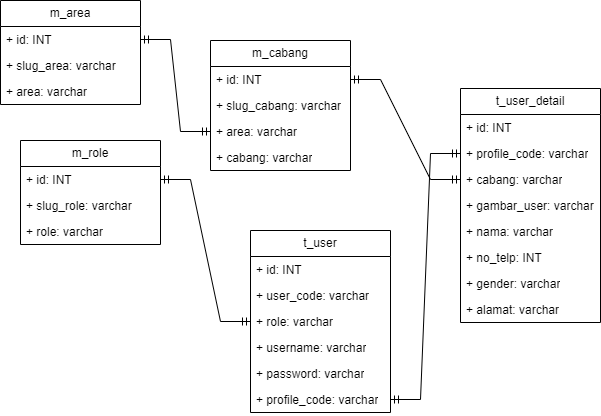

The diagram above was exported from draw.io. Its source (the exported page's mxGraphModel, read from the mxfile embedded in the PNG):
<mxGraphModel dx="1660" dy="815" grid="1" gridSize="10" guides="1" tooltips="1" connect="1" arrows="1" fold="1" page="1" pageScale="1" pageWidth="2339" pageHeight="3300" math="0" shadow="0">
  <root>
    <mxCell id="0" />
    <mxCell id="1" parent="0" />
    <mxCell id="Jflcp1G6DArttqs03eXN-6" value="m_cabang" style="swimlane;fontStyle=0;childLayout=stackLayout;horizontal=1;startSize=26;fillColor=none;horizontalStack=0;resizeParent=1;resizeParentMax=0;resizeLast=0;collapsible=1;marginBottom=0;whiteSpace=wrap;html=1;" vertex="1" parent="1">
      <mxGeometry x="550" y="140" width="140" height="130" as="geometry" />
    </mxCell>
    <mxCell id="Jflcp1G6DArttqs03eXN-7" value="+ id: INT" style="text;strokeColor=none;fillColor=none;align=left;verticalAlign=top;spacingLeft=4;spacingRight=4;overflow=hidden;rotatable=0;points=[[0,0.5],[1,0.5]];portConstraint=eastwest;whiteSpace=wrap;html=1;" vertex="1" parent="Jflcp1G6DArttqs03eXN-6">
      <mxGeometry y="26" width="140" height="26" as="geometry" />
    </mxCell>
    <mxCell id="Jflcp1G6DArttqs03eXN-21" value="+ slug_cabang: varchar" style="text;strokeColor=none;fillColor=none;align=left;verticalAlign=top;spacingLeft=4;spacingRight=4;overflow=hidden;rotatable=0;points=[[0,0.5],[1,0.5]];portConstraint=eastwest;whiteSpace=wrap;html=1;" vertex="1" parent="Jflcp1G6DArttqs03eXN-6">
      <mxGeometry y="52" width="140" height="26" as="geometry" />
    </mxCell>
    <mxCell id="Jflcp1G6DArttqs03eXN-8" value="+ area: varchar" style="text;strokeColor=none;fillColor=none;align=left;verticalAlign=top;spacingLeft=4;spacingRight=4;overflow=hidden;rotatable=0;points=[[0,0.5],[1,0.5]];portConstraint=eastwest;whiteSpace=wrap;html=1;" vertex="1" parent="Jflcp1G6DArttqs03eXN-6">
      <mxGeometry y="78" width="140" height="26" as="geometry" />
    </mxCell>
    <mxCell id="Jflcp1G6DArttqs03eXN-10" value="+ cabang: varchar" style="text;strokeColor=none;fillColor=none;align=left;verticalAlign=top;spacingLeft=4;spacingRight=4;overflow=hidden;rotatable=0;points=[[0,0.5],[1,0.5]];portConstraint=eastwest;whiteSpace=wrap;html=1;" vertex="1" parent="Jflcp1G6DArttqs03eXN-6">
      <mxGeometry y="104" width="140" height="26" as="geometry" />
    </mxCell>
    <mxCell id="Jflcp1G6DArttqs03eXN-23" value="t_user" style="swimlane;fontStyle=0;childLayout=stackLayout;horizontal=1;startSize=26;fillColor=none;horizontalStack=0;resizeParent=1;resizeParentMax=0;resizeLast=0;collapsible=1;marginBottom=0;whiteSpace=wrap;html=1;" vertex="1" parent="1">
      <mxGeometry x="590" y="330" width="140" height="182" as="geometry">
        <mxRectangle x="340" y="100" width="80" height="30" as="alternateBounds" />
      </mxGeometry>
    </mxCell>
    <mxCell id="Jflcp1G6DArttqs03eXN-24" value="+ id: INT" style="text;strokeColor=none;fillColor=none;align=left;verticalAlign=top;spacingLeft=4;spacingRight=4;overflow=hidden;rotatable=0;points=[[0,0.5],[1,0.5]];portConstraint=eastwest;whiteSpace=wrap;html=1;" vertex="1" parent="Jflcp1G6DArttqs03eXN-23">
      <mxGeometry y="26" width="140" height="26" as="geometry" />
    </mxCell>
    <mxCell id="Jflcp1G6DArttqs03eXN-27" value="+ user_code: varchar" style="text;strokeColor=none;fillColor=none;align=left;verticalAlign=top;spacingLeft=4;spacingRight=4;overflow=hidden;rotatable=0;points=[[0,0.5],[1,0.5]];portConstraint=eastwest;whiteSpace=wrap;html=1;" vertex="1" parent="Jflcp1G6DArttqs03eXN-23">
      <mxGeometry y="52" width="140" height="26" as="geometry" />
    </mxCell>
    <mxCell id="Jflcp1G6DArttqs03eXN-41" value="+ role: varchar" style="text;strokeColor=none;fillColor=none;align=left;verticalAlign=top;spacingLeft=4;spacingRight=4;overflow=hidden;rotatable=0;points=[[0,0.5],[1,0.5]];portConstraint=eastwest;whiteSpace=wrap;html=1;" vertex="1" parent="Jflcp1G6DArttqs03eXN-23">
      <mxGeometry y="78" width="140" height="26" as="geometry" />
    </mxCell>
    <mxCell id="Jflcp1G6DArttqs03eXN-36" value="+ username: varchar" style="text;strokeColor=none;fillColor=none;align=left;verticalAlign=top;spacingLeft=4;spacingRight=4;overflow=hidden;rotatable=0;points=[[0,0.5],[1,0.5]];portConstraint=eastwest;whiteSpace=wrap;html=1;" vertex="1" parent="Jflcp1G6DArttqs03eXN-23">
      <mxGeometry y="104" width="140" height="26" as="geometry" />
    </mxCell>
    <mxCell id="Jflcp1G6DArttqs03eXN-37" value="+ password: varchar" style="text;strokeColor=none;fillColor=none;align=left;verticalAlign=top;spacingLeft=4;spacingRight=4;overflow=hidden;rotatable=0;points=[[0,0.5],[1,0.5]];portConstraint=eastwest;whiteSpace=wrap;html=1;" vertex="1" parent="Jflcp1G6DArttqs03eXN-23">
      <mxGeometry y="130" width="140" height="26" as="geometry" />
    </mxCell>
    <mxCell id="Jflcp1G6DArttqs03eXN-52" value="+ profile_code: varchar" style="text;strokeColor=none;fillColor=none;align=left;verticalAlign=top;spacingLeft=4;spacingRight=4;overflow=hidden;rotatable=0;points=[[0,0.5],[1,0.5]];portConstraint=eastwest;whiteSpace=wrap;html=1;" vertex="1" parent="Jflcp1G6DArttqs03eXN-23">
      <mxGeometry y="156" width="140" height="26" as="geometry" />
    </mxCell>
    <mxCell id="Jflcp1G6DArttqs03eXN-32" value="" style="edgeStyle=entityRelationEdgeStyle;fontSize=12;html=1;endArrow=ERmandOne;startArrow=ERmandOne;rounded=0;entryX=1;entryY=0.5;entryDx=0;entryDy=0;exitX=0;exitY=0.5;exitDx=0;exitDy=0;" edge="1" parent="1" source="Jflcp1G6DArttqs03eXN-8" target="Jflcp1G6DArttqs03eXN-2">
      <mxGeometry width="100" height="100" relative="1" as="geometry">
        <mxPoint x="350" y="175" as="sourcePoint" />
        <mxPoint x="310" y="175" as="targetPoint" />
        <Array as="points">
          <mxPoint x="500" y="180" />
        </Array>
      </mxGeometry>
    </mxCell>
    <mxCell id="Jflcp1G6DArttqs03eXN-1" value="m_area" style="swimlane;fontStyle=0;childLayout=stackLayout;horizontal=1;startSize=26;fillColor=none;horizontalStack=0;resizeParent=1;resizeParentMax=0;resizeLast=0;collapsible=1;marginBottom=0;whiteSpace=wrap;html=1;" vertex="1" parent="1">
      <mxGeometry x="340" y="100" width="140" height="104" as="geometry">
        <mxRectangle x="340" y="100" width="80" height="30" as="alternateBounds" />
      </mxGeometry>
    </mxCell>
    <mxCell id="Jflcp1G6DArttqs03eXN-2" value="+ id: INT" style="text;strokeColor=none;fillColor=none;align=left;verticalAlign=top;spacingLeft=4;spacingRight=4;overflow=hidden;rotatable=0;points=[[0,0.5],[1,0.5]];portConstraint=eastwest;whiteSpace=wrap;html=1;" vertex="1" parent="Jflcp1G6DArttqs03eXN-1">
      <mxGeometry y="26" width="140" height="26" as="geometry" />
    </mxCell>
    <mxCell id="Jflcp1G6DArttqs03eXN-19" value="+ slug_area: varchar" style="text;strokeColor=none;fillColor=none;align=left;verticalAlign=top;spacingLeft=4;spacingRight=4;overflow=hidden;rotatable=0;points=[[0,0.5],[1,0.5]];portConstraint=eastwest;whiteSpace=wrap;html=1;" vertex="1" parent="Jflcp1G6DArttqs03eXN-1">
      <mxGeometry y="52" width="140" height="26" as="geometry" />
    </mxCell>
    <mxCell id="Jflcp1G6DArttqs03eXN-11" value="+ area: varchar" style="text;strokeColor=none;fillColor=none;align=left;verticalAlign=top;spacingLeft=4;spacingRight=4;overflow=hidden;rotatable=0;points=[[0,0.5],[1,0.5]];portConstraint=eastwest;whiteSpace=wrap;html=1;" vertex="1" parent="Jflcp1G6DArttqs03eXN-1">
      <mxGeometry y="78" width="140" height="26" as="geometry" />
    </mxCell>
    <mxCell id="Jflcp1G6DArttqs03eXN-38" value="t_user_detail" style="swimlane;fontStyle=0;childLayout=stackLayout;horizontal=1;startSize=26;fillColor=none;horizontalStack=0;resizeParent=1;resizeParentMax=0;resizeLast=0;collapsible=1;marginBottom=0;whiteSpace=wrap;html=1;" vertex="1" parent="1">
      <mxGeometry x="800" y="188" width="140" height="234" as="geometry">
        <mxRectangle x="340" y="100" width="80" height="30" as="alternateBounds" />
      </mxGeometry>
    </mxCell>
    <mxCell id="Jflcp1G6DArttqs03eXN-39" value="+ id: INT" style="text;strokeColor=none;fillColor=none;align=left;verticalAlign=top;spacingLeft=4;spacingRight=4;overflow=hidden;rotatable=0;points=[[0,0.5],[1,0.5]];portConstraint=eastwest;whiteSpace=wrap;html=1;" vertex="1" parent="Jflcp1G6DArttqs03eXN-38">
      <mxGeometry y="26" width="140" height="26" as="geometry" />
    </mxCell>
    <mxCell id="Jflcp1G6DArttqs03eXN-40" value="+ profile_code: varchar" style="text;strokeColor=none;fillColor=none;align=left;verticalAlign=top;spacingLeft=4;spacingRight=4;overflow=hidden;rotatable=0;points=[[0,0.5],[1,0.5]];portConstraint=eastwest;whiteSpace=wrap;html=1;" vertex="1" parent="Jflcp1G6DArttqs03eXN-38">
      <mxGeometry y="52" width="140" height="26" as="geometry" />
    </mxCell>
    <mxCell id="Jflcp1G6DArttqs03eXN-42" value="+ cabang: varchar" style="text;strokeColor=none;fillColor=none;align=left;verticalAlign=top;spacingLeft=4;spacingRight=4;overflow=hidden;rotatable=0;points=[[0,0.5],[1,0.5]];portConstraint=eastwest;whiteSpace=wrap;html=1;" vertex="1" parent="Jflcp1G6DArttqs03eXN-38">
      <mxGeometry y="78" width="140" height="26" as="geometry" />
    </mxCell>
    <mxCell id="Jflcp1G6DArttqs03eXN-62" value="+ gambar_user: varchar" style="text;strokeColor=none;fillColor=none;align=left;verticalAlign=top;spacingLeft=4;spacingRight=4;overflow=hidden;rotatable=0;points=[[0,0.5],[1,0.5]];portConstraint=eastwest;whiteSpace=wrap;html=1;" vertex="1" parent="Jflcp1G6DArttqs03eXN-38">
      <mxGeometry y="104" width="140" height="26" as="geometry" />
    </mxCell>
    <mxCell id="Jflcp1G6DArttqs03eXN-45" value="+ nama: varchar" style="text;strokeColor=none;fillColor=none;align=left;verticalAlign=top;spacingLeft=4;spacingRight=4;overflow=hidden;rotatable=0;points=[[0,0.5],[1,0.5]];portConstraint=eastwest;whiteSpace=wrap;html=1;" vertex="1" parent="Jflcp1G6DArttqs03eXN-38">
      <mxGeometry y="130" width="140" height="26" as="geometry" />
    </mxCell>
    <mxCell id="Jflcp1G6DArttqs03eXN-43" value="+ no_telp: INT" style="text;strokeColor=none;fillColor=none;align=left;verticalAlign=top;spacingLeft=4;spacingRight=4;overflow=hidden;rotatable=0;points=[[0,0.5],[1,0.5]];portConstraint=eastwest;whiteSpace=wrap;html=1;" vertex="1" parent="Jflcp1G6DArttqs03eXN-38">
      <mxGeometry y="156" width="140" height="26" as="geometry" />
    </mxCell>
    <mxCell id="Jflcp1G6DArttqs03eXN-44" value="+ gender: varchar" style="text;strokeColor=none;fillColor=none;align=left;verticalAlign=top;spacingLeft=4;spacingRight=4;overflow=hidden;rotatable=0;points=[[0,0.5],[1,0.5]];portConstraint=eastwest;whiteSpace=wrap;html=1;" vertex="1" parent="Jflcp1G6DArttqs03eXN-38">
      <mxGeometry y="182" width="140" height="26" as="geometry" />
    </mxCell>
    <mxCell id="Jflcp1G6DArttqs03eXN-46" value="+ alamat: varchar" style="text;strokeColor=none;fillColor=none;align=left;verticalAlign=top;spacingLeft=4;spacingRight=4;overflow=hidden;rotatable=0;points=[[0,0.5],[1,0.5]];portConstraint=eastwest;whiteSpace=wrap;html=1;" vertex="1" parent="Jflcp1G6DArttqs03eXN-38">
      <mxGeometry y="208" width="140" height="26" as="geometry" />
    </mxCell>
    <mxCell id="Jflcp1G6DArttqs03eXN-47" value="m_role" style="swimlane;fontStyle=0;childLayout=stackLayout;horizontal=1;startSize=26;fillColor=none;horizontalStack=0;resizeParent=1;resizeParentMax=0;resizeLast=0;collapsible=1;marginBottom=0;whiteSpace=wrap;html=1;" vertex="1" parent="1">
      <mxGeometry x="360" y="240" width="140" height="104" as="geometry">
        <mxRectangle x="340" y="100" width="80" height="30" as="alternateBounds" />
      </mxGeometry>
    </mxCell>
    <mxCell id="Jflcp1G6DArttqs03eXN-48" value="+ id: INT" style="text;strokeColor=none;fillColor=none;align=left;verticalAlign=top;spacingLeft=4;spacingRight=4;overflow=hidden;rotatable=0;points=[[0,0.5],[1,0.5]];portConstraint=eastwest;whiteSpace=wrap;html=1;" vertex="1" parent="Jflcp1G6DArttqs03eXN-47">
      <mxGeometry y="26" width="140" height="26" as="geometry" />
    </mxCell>
    <mxCell id="Jflcp1G6DArttqs03eXN-49" value="+ slug_role: varchar" style="text;strokeColor=none;fillColor=none;align=left;verticalAlign=top;spacingLeft=4;spacingRight=4;overflow=hidden;rotatable=0;points=[[0,0.5],[1,0.5]];portConstraint=eastwest;whiteSpace=wrap;html=1;" vertex="1" parent="Jflcp1G6DArttqs03eXN-47">
      <mxGeometry y="52" width="140" height="26" as="geometry" />
    </mxCell>
    <mxCell id="Jflcp1G6DArttqs03eXN-50" value="+ role: varchar" style="text;strokeColor=none;fillColor=none;align=left;verticalAlign=top;spacingLeft=4;spacingRight=4;overflow=hidden;rotatable=0;points=[[0,0.5],[1,0.5]];portConstraint=eastwest;whiteSpace=wrap;html=1;" vertex="1" parent="Jflcp1G6DArttqs03eXN-47">
      <mxGeometry y="78" width="140" height="26" as="geometry" />
    </mxCell>
    <mxCell id="Jflcp1G6DArttqs03eXN-51" value="" style="edgeStyle=entityRelationEdgeStyle;fontSize=12;html=1;endArrow=ERmandOne;startArrow=ERmandOne;rounded=0;entryX=1;entryY=0.5;entryDx=0;entryDy=0;exitX=0;exitY=0.5;exitDx=0;exitDy=0;" edge="1" parent="1" source="Jflcp1G6DArttqs03eXN-41" target="Jflcp1G6DArttqs03eXN-48">
      <mxGeometry width="100" height="100" relative="1" as="geometry">
        <mxPoint x="550" y="241" as="sourcePoint" />
        <mxPoint x="490" y="149" as="targetPoint" />
        <Array as="points">
          <mxPoint x="510" y="190" />
        </Array>
      </mxGeometry>
    </mxCell>
    <mxCell id="Jflcp1G6DArttqs03eXN-53" value="" style="edgeStyle=entityRelationEdgeStyle;fontSize=12;html=1;endArrow=ERmandOne;startArrow=ERmandOne;rounded=0;entryX=1;entryY=0.5;entryDx=0;entryDy=0;exitX=0;exitY=0.5;exitDx=0;exitDy=0;" edge="1" parent="1" source="Jflcp1G6DArttqs03eXN-40" target="Jflcp1G6DArttqs03eXN-52">
      <mxGeometry width="100" height="100" relative="1" as="geometry">
        <mxPoint x="600" y="431" as="sourcePoint" />
        <mxPoint x="510" y="289" as="targetPoint" />
        <Array as="points">
          <mxPoint x="520" y="200" />
        </Array>
      </mxGeometry>
    </mxCell>
    <mxCell id="Jflcp1G6DArttqs03eXN-54" value="" style="edgeStyle=entityRelationEdgeStyle;fontSize=12;html=1;endArrow=ERmandOne;startArrow=ERmandOne;rounded=0;entryX=1;entryY=0.5;entryDx=0;entryDy=0;exitX=0;exitY=0.5;exitDx=0;exitDy=0;" edge="1" parent="1" source="Jflcp1G6DArttqs03eXN-42" target="Jflcp1G6DArttqs03eXN-7">
      <mxGeometry width="100" height="100" relative="1" as="geometry">
        <mxPoint x="610" y="441" as="sourcePoint" />
        <mxPoint x="520" y="299" as="targetPoint" />
        <Array as="points">
          <mxPoint x="530" y="210" />
        </Array>
      </mxGeometry>
    </mxCell>
  </root>
</mxGraphModel>